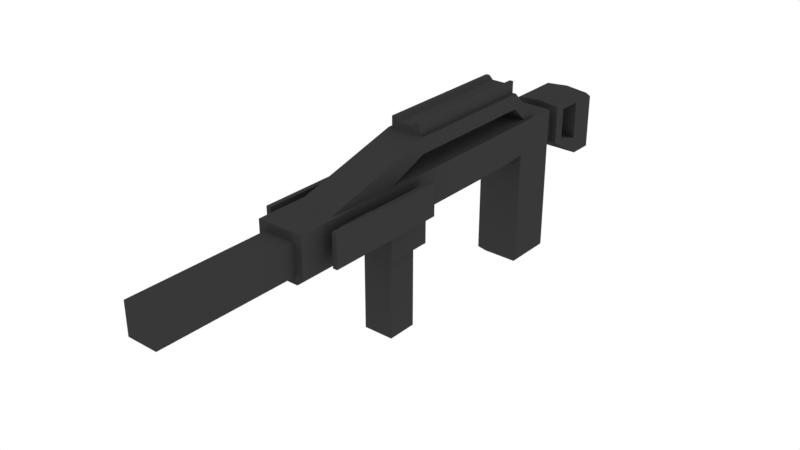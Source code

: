 # Source: M4.blend  (saved by Blender 2.82.7; exported with 4.5.12 LTS)
import bpy
from mathutils import Matrix  # noqa: F401  (used for matrix-valued properties, if any)

bpy.ops.wm.read_factory_settings(use_empty=True)
scene = bpy.context.scene
scene.name = 'Scene'

# ---- collections
col_collection = bpy.data.collections.new('Collection'); scene.collection.children.link(col_collection)

# ---- materials (node trees are filled in below, after node groups)
mat_metalblack = bpy.data.materials.new('MetalBlack')
mat_metalblack.alpha_threshold = 0.0
mat_metalblack.diffuse_color = (0.08714, 0.08714, 0.08714, 1.0)
mat_metalblack.roughness = 0.5

# ---- material node trees
mat_metalblack.use_nodes = True; mat_metalblack.node_tree.nodes.clear()
_N = mat_metalblack.node_tree.nodes; _L = mat_metalblack.node_tree.links
n0 = _N.new('ShaderNodeOutputMaterial'); n0.name = 'Material Output'; n0.location = (300, 300)
n1 = _N.new('ShaderNodeBsdfDiffuse'); n1.name = 'Diffuse BSDF'; n1.location = (10, 300)
n1.inputs[0].default_value = (0.03942, 0.03942, 0.03942, 1.0)
_L.new(n1.outputs[0], n0.inputs[0])
n0.is_active_output = True

# ---- world
world_world = bpy.data.worlds.new('World'); scene.world = world_world
world_world.color = (1.0, 1.0, 1.0)
world_world.use_sun_shadow = False
world_world.sun_shadow_jitter_overblur = 0.0
world_world.cycles.sampling_method = 'MANUAL'

# ---- meshes
me_mesh = bpy.data.meshes.new('Mesh')
me_mesh.from_pydata([(0.0, 0.14, 0.03), (0.0, 0.14, -0.03), (0.03, 0.14, -0.03), (0.0, 0.2, -0.03), (0.03, 0.2, -0.03), (0.03, 0.2, 0.03), (0.0, 0.14, 0.22), (0.03, 0.2, 0.22), (0.0, 0.2, 0.22), (0.0, 0.14, 0.28), (0.03, 0.2, 0.28), (0.0, 0.2, 0.28), (0.0, 0.14, 0.42), (0.03, 0.2, 0.42), (0.0, 0.2, 0.42), (0.03, 0.11, 0.22), (0.0, 0.11, 0.22), (0.03, 0.11, 0.28), (0.0, 0.11, 0.28), (0.0, 1.18e-08, 0.27), (0.0, 0.11, 0.27), (0.0, 1.005e-08, 0.23), (0.0, 0.11, 0.23), (0.02, 1.18e-08, 0.27), (0.02, 0.11, 0.27), (0.02, 1.005e-08, 0.23), (0.02, 0.11, 0.23), (0.0, 0.1173, -0.1), (0.03, 0.1173, -0.1), (0.0, 0.2, -0.1), (0.03, 0.197, -0.1), (0.0, 0.1173, -0.14), (0.02, 0.15, 0.42), (0.0, 0.15, 0.42), (0.02, 0.19, 0.42), (0.0, 0.19, 0.42), (0.02, 0.15, 0.6), (0.0, 0.15, 0.6), (0.02, 0.19, 0.6), (0.0, 0.2, 0.03), (0.015, 0.24, 0.22), (0.015, 0.255, 0.22), (0.015, 0.24, 0.04), (0.015, 0.255, 0.04), (0.02, 0.24, 0.22), (0.02, 0.255, 0.22), (0.02, 0.24, 0.04), (0.02, 0.255, 0.04), (0.01, 0.24, 0.04), (0.01, 0.24, 0.22), (0.01, 0.25, 0.22), (0.01, 0.25, 0.04), (0.0, 0.24, 0.04), (0.0, 0.24, 0.22), (0.0, 0.25, 0.22), (0.0, 0.25, 0.04), (0.0, 0.2, -0.05), (0.0, 0.1473, -0.05), (0.03, 0.1473, -0.05), (0.03, 0.197, -0.05), (0.0, 0.15, -0.03), (0.02, 0.15, -0.03), (0.0, 0.19, -0.03), (0.02, 0.19, -0.03), (0.0, 0.15, -0.05), (0.02, 0.15, -0.05), (0.0, 0.19, -0.05), (0.02, 0.19, -0.05), (0.0, 0.2, -0.12), (0.0, 0.185, -0.14), (0.03, 0.197, -0.12), (0.03, 0.157, 0.03), (0.013, 0.14, 0.03), (0.03, 0.123, 0.03), (0.03, 0.14, 0.03), (0.013, 0.14, 0.22), (0.03, 0.157, 0.22), (0.03, 0.14, 0.22), (0.03, 0.123, 0.22), (0.03, 0.148, 0.28), (0.022, 0.14, 0.28), (0.03, 0.132, 0.28), (0.03, 0.14, 0.28), (0.022, 0.14, 0.42), (0.03, 0.148, 0.42), (0.024, 0.146, 0.42), (0.021, 0.1173, -0.14), (0.03, 0.1173, -0.131), (0.03, 0.189, -0.131), (0.021, 0.185, -0.14), (0.0, 0.19, 0.6), (-0.025, 0.2, 0.37), (-0.025, 0.24, 0.22), (-0.025, 0.2, 0.27), (-0.025, 0.22, 0.22), (0.025, 0.2, 0.37), (0.025, 0.24, 0.22), (0.025, 0.2, 0.27), (0.025, 0.22, 0.22), (-0.025, 0.24, 0.04), (-0.025, 0.22, 0.04), (0.025, 0.22, 0.04), (0.025, 0.24, 0.04), (-0.025, 0.2, -8.742e-09), (-0.025, 0.2, 0.02), (0.025, 0.2, 0.02), (0.025, 0.2, -8.742e-09), (0.044, 0.1549, 0.39), (0.044, 0.1971, 0.39), (0.044, 0.1549, 0.23), (0.044, 0.1971, 0.23), (0.05, 0.1549, 0.39), (0.05, 0.1971, 0.39), (0.05, 0.1549, 0.23), (0.05, 0.1971, 0.23), (0.044, 0.1639, 0.315), (0.044, 0.1639, 0.365), (0.044, 0.1881, 0.365), (0.044, 0.1881, 0.315), (0.03, 0.164, 0.315), (0.03, 0.164, 0.365), (0.03, 0.1883, 0.365), (0.03, 0.1883, 0.315), (0.03, 0.19, -0.096), (0.03, 0.1403, -0.096), (0.03, 0.15, -0.06463), (0.03, 0.19, -0.06463), (0.0, 0.19, -0.096), (0.0, 0.1403, -0.096), (0.0, 0.15, -0.06463), (0.0, 0.19, -0.06463), (0.0, 9.972e-10, 0.02281), (0.0, 0.007187, 0.03), (0.0, 0.007187, -0.03), (0.0, -9.972e-10, -0.02281), (0.03, 0.007187, 0.03), (0.02281, 9.972e-10, 0.02281), (0.02281, -9.972e-10, -0.02281), (0.03, 0.007187, -0.03), (0.056, 0.1897, 0.258), (0.056, 0.1623, 0.258), (0.056, 0.1623, 0.362), (0.056, 0.1897, 0.362)], [], [(138, 2, 74, 73, 135), (133, 1, 2, 138), (5, 7, 76, 71), (135, 73, 72, 0, 132), (9, 80, 83, 12), (77, 76, 7, 10, 79, 82), (78, 77, 82, 81, 17, 15), (10, 11, 14, 13), (16, 15, 17, 18), (79, 10, 13, 84), (12, 83, 85, 32, 33), (21, 22, 26, 25), (25, 26, 24, 23), (23, 24, 20, 19), (21, 25, 23, 19), (26, 22, 20, 24), (68, 70, 88, 89, 69), (58, 57, 27, 28), (30, 59, 126, 123), (56, 59, 30, 29), (30, 28, 87, 88, 70), (28, 27, 31, 86, 87), (32, 34, 38, 36), (85, 84, 13, 34, 32), (13, 14, 35, 34), (33, 32, 36, 37), (41, 43, 51, 50), (42, 43, 47, 46), (46, 47, 45, 44), (44, 45, 41, 40), (42, 46, 44, 40), (47, 43, 41, 45), (51, 48, 52, 55), (42, 40, 49, 48), (43, 42, 48, 51), (40, 41, 50, 49), (49, 50, 54, 53), (50, 51, 55, 54), (48, 49, 53, 52), (3, 4, 63, 62), (2, 1, 60, 61), (4, 2, 61, 63), (61, 60, 64, 65), (63, 61, 65, 67), (62, 63, 67, 66), (58, 59, 67, 65), (59, 56, 66, 67), (58, 65, 64, 57), (29, 30, 70, 68), (3, 39, 5, 4), (10, 7, 8, 11), (5, 39, 8, 7), (0, 72, 75, 6), (6, 75, 78, 15, 16), (71, 72, 73, 74), (75, 76, 77, 78), (71, 76, 75, 72), (71, 74, 2, 4, 5), (79, 80, 81, 82), (83, 84, 85), (83, 80, 79, 84), (81, 80, 9, 18, 17), (88, 87, 86, 89), (86, 31, 69, 89), (90, 38, 34, 35), (36, 38, 90, 37), (91, 92, 94, 93), (93, 94, 98, 97), (97, 98, 96, 95), (95, 96, 92, 91), (96, 98, 101, 102), (99, 102, 106, 103), (94, 92, 99, 100), (98, 94, 100, 101), (101, 100, 104, 105), (102, 101, 105, 106), (100, 99, 103, 104), (107, 108, 117, 116), (114, 112, 142, 139), (111, 112, 108, 107), (109, 113, 111, 107), (114, 110, 108, 112), (115, 116, 120, 119), (108, 110, 118, 117), (109, 107, 116, 115), (110, 109, 115, 118), (120, 121, 122, 119), (118, 115, 119, 122), (116, 117, 121, 120), (117, 118, 122, 121), (92, 96, 102, 99), (126, 125, 129, 130), (28, 30, 123, 124), (58, 28, 124, 125), (59, 58, 125, 126), (125, 124, 128, 129), (123, 126, 130, 127), (124, 123, 127, 128), (137, 134, 133, 138), (136, 137, 138, 135), (131, 136, 135, 132), (134, 137, 136, 131), (109, 110, 114, 113), (140, 139, 142, 141), (113, 114, 139, 140), (112, 111, 141, 142), (111, 113, 140, 141)])
_uv = me_mesh.uv_layers.new(name='UVMap')
_uv.uv.foreach_set('vector', [0.3878, 0.5, 0.625, 0.5, 0.625, 0.6778, 0.5941, 0.75, 0.3878, 0.75, 0.3878, 0.25, 0.625, 0.25, 0.625, 0.5, 0.3878, 0.5, 0.0, 0.0, 0.625, 0.75, 0.625, 0.75, 0.4446, 0.5335, 0.3878, 0.75, 0.5941, 0.75, 0.625, 0.8222, 0.625, 1.0, 0.3878, 1.0, 0.625, 1.0, 0.625, 0.7831, 0.625, 0.7831, 0.625, 1.0, 0.625, 0.75, 0.625, 0.75, 0.625, 0.75, 0.625, 0.75, 0.625, 0.75, 0.625, 0.75, 0.625, 0.75, 0.625, 0.75, 0.625, 0.75, 0.625, 0.75, 0.625, 0.75, 0.625, 0.75, 0.625, 0.75, 0.875, 0.75, 0.875, 0.75, 0.625, 0.75, 0.625, 1.0, 0.625, 0.75, 0.625, 0.75, 0.625, 1.0, 0.625, 0.75, 0.625, 0.75, 0.625, 0.75, 0.625, 0.75, 0.625, 1.0, 0.625, 0.7831, 0.625, 0.75, 0.625, 0.75, 0.625, 1.0, 0.375, 0.25, 0.625, 0.25, 0.625, 0.5, 0.375, 0.5, 0.375, 0.5, 0.625, 0.5, 0.625, 0.75, 0.375, 0.75, 0.375, 0.75, 0.625, 0.75, 0.625, 1.0, 0.375, 1.0, 0.125, 0.5, 0.375, 0.5, 0.375, 0.75, 0.125, 0.75, 0.625, 0.5, 0.875, 0.5, 0.875, 0.75, 0.625, 0.75, 0.875, 0.5, 0.625, 0.5, 0.625, 0.5, 0.6612, 0.5, 0.875, 0.5, 0.625, 0.5, 0.625, 0.25, 0.625, 0.25, 0.625, 0.5, 0.625, 0.5, 0.625, 0.5, 0.625, 0.5, 0.625, 0.5, 0.875, 0.5, 0.625, 0.5, 0.625, 0.5, 0.875, 0.5, 0.625, 0.5, 0.625, 0.5, 0.625, 0.5, 0.625, 0.5, 0.625, 0.5, 0.625, 0.5, 0.625, 0.25, 0.625, 0.25, 0.625, 0.4638, 0.625, 0.5, 0.625, 0.75, 0.625, 0.75, 0.625, 0.75, 0.625, 0.75, 0.625, 0.75, 0.625, 0.75, 0.625, 0.75, 0.625, 0.75, 0.625, 0.75, 0.625, 0.75, 0.875, 0.75, 0.875, 0.75, 0.625, 0.75, 0.625, 1.0, 0.625, 0.75, 0.625, 0.75, 0.625, 1.0, 0.875, 0.75, 0.875, 0.5, 0.875, 0.5, 0.875, 0.75, 0.375, 0.25, 0.625, 0.25, 0.625, 0.5, 0.375, 0.5, 0.375, 0.5, 0.625, 0.5, 0.625, 0.75, 0.375, 0.75, 0.375, 0.75, 0.625, 0.75, 0.625, 1.0, 0.375, 1.0, 0.125, 0.5, 0.375, 0.5, 0.375, 0.75, 0.125, 0.75, 0.625, 0.5, 0.875, 0.5, 0.875, 0.75, 0.625, 0.75, 0.625, 0.25, 0.375, 0.25, 0.375, 0.25, 0.625, 0.25, 0.125, 0.5, 0.125, 0.75, 0.125, 0.75, 0.125, 0.5, 0.625, 0.25, 0.375, 0.25, 0.375, 0.25, 0.625, 0.25, 0.375, 1.0, 0.625, 1.0, 0.625, 1.0, 0.375, 1.0, 0.375, 1.0, 0.625, 1.0, 0.625, 1.0, 0.375, 1.0, 0.875, 0.75, 0.875, 0.5, 0.875, 0.5, 0.875, 0.75, 0.125, 0.5, 0.125, 0.75, 0.125, 0.75, 0.125, 0.5, 0.875, 0.5, 0.625, 0.5, 0.625, 0.5, 0.875, 0.5, 0.625, 0.5, 0.625, 0.25, 0.625, 0.25, 0.625, 0.5, 0.625, 0.5, 0.625, 0.5, 0.625, 0.5, 0.625, 0.5, 0.625, 0.5, 0.625, 0.25, 0.625, 0.25, 0.625, 0.5, 0.625, 0.5, 0.625, 0.5, 0.625, 0.5, 0.625, 0.5, 0.875, 0.5, 0.625, 0.5, 0.625, 0.5, 0.875, 0.5, 0.625, 0.5, 0.625, 0.5, 0.625, 0.5, 0.625, 0.5, 0.625, 0.5, 0.875, 0.5, 0.875, 0.5, 0.625, 0.5, 0.625, 0.5, 0.625, 0.5, 0.625, 0.25, 0.625, 0.25, 0.875, 0.5, 0.625, 0.5, 0.625, 0.5, 0.875, 0.5, 0.875, 0.5, 0.0, 0.0, 0.0, 0.0, 0.625, 0.5, 0.625, 0.75, 0.625, 0.75, 0.625, 0.0, 0.625, 0.0, 0.0, 0.0, 0.0, 0.0, 0.625, 0.0, 0.625, 0.75, 0.625, 0.0, 0.625, 0.5335, 0.625, 0.5335, 0.625, 0.0, 0.625, 1.0, 0.625, 0.8222, 0.625, 0.75, 0.625, 0.75, 0.625, 1.0, 0.625, 0.75, 0.625, 0.75, 0.625, 0.75, 0.625, 0.6778, 0.625, 0.8222, 0.625, 0.75, 0.625, 0.75, 0.625, 0.75, 0.4446, 0.5335, 0.625, 0.75, 0.625, 0.5335, 0.625, 0.5335, 0.625, 0.75, 0.625, 0.6778, 0.625, 0.5, 0.625, 0.5, 0.625, 0.75, 0.625, 0.75, 0.625, 0.75, 0.625, 0.75, 0.625, 0.75, 0.625, 0.7831, 0.625, 0.75, 0.625, 0.75, 0.625, 0.7831, 0.625, 0.7831, 0.625, 0.75, 0.625, 0.75, 0.625, 0.75, 0.625, 0.7831, 0.625, 1.0, 0.625, 1.0, 0.625, 0.75, 0.625, 0.5, 0.625, 0.5, 0.625, 0.4638, 0.625, 0.4638, 0.625, 0.4638, 0.625, 0.25, 0.625, 0.25, 0.625, 0.4638, 0.0, 0.0, 0.625, 0.75, 0.625, 0.75, 0.875, 0.75, 0.625, 0.75, 0.625, 0.75, 0.0, 0.0, 0.625, 1.0, 0.375, 0.0, 0.625, 0.0, 0.625, 0.25, 0.375, 0.25, 0.375, 0.25, 0.625, 0.25, 0.625, 0.5, 0.375, 0.5, 0.375, 0.5, 0.625, 0.5, 0.625, 0.75, 0.375, 0.75, 0.375, 0.75, 0.625, 0.75, 0.625, 1.0, 0.375, 1.0, 0.625, 0.75, 0.625, 0.5, 0.625, 0.5, 0.625, 0.75, 0.625, 1.0, 0.625, 0.75, 0.625, 0.75, 0.625, 1.0, 0.625, 0.25, 0.625, 0.0, 0.625, 0.0, 0.625, 0.25, 0.625, 0.5, 0.625, 0.25, 0.625, 0.25, 0.625, 0.5, 0.625, 0.5, 0.625, 0.25, 0.625, 0.25, 0.625, 0.5, 0.625, 0.75, 0.625, 0.5, 0.625, 0.5, 0.625, 0.75, 0.625, 0.25, 0.625, 0.0, 0.625, 0.0, 0.625, 0.25, 0.375, 1.0, 0.625, 1.0, 0.625, 1.0, 0.375, 1.0, 0.625, 0.5, 0.625, 0.75, 0.625, 0.75, 0.625, 0.5, 0.375, 0.75, 0.625, 0.75, 0.625, 1.0, 0.375, 1.0, 0.125, 0.5, 0.375, 0.5, 0.375, 0.75, 0.125, 0.75, 0.625, 0.5, 0.875, 0.5, 0.875, 0.75, 0.625, 0.75, 0.125, 0.5, 0.125, 0.75, 0.125, 0.75, 0.125, 0.5, 0.875, 0.75, 0.875, 0.5, 0.875, 0.5, 0.875, 0.75, 0.125, 0.5, 0.125, 0.75, 0.125, 0.75, 0.125, 0.5, 0.625, 0.25, 0.375, 0.25, 0.375, 0.25, 0.625, 0.25, 0.375, 0.0, 0.625, 0.0, 0.625, 0.25, 0.375, 0.25, 0.625, 0.25, 0.375, 0.25, 0.375, 0.25, 0.625, 0.25, 0.375, 1.0, 0.625, 1.0, 0.625, 1.0, 0.375, 1.0, 0.875, 0.75, 0.875, 0.5, 0.875, 0.5, 0.875, 0.75, 0.625, 0.0, 0.625, 0.75, 0.625, 0.75, 0.625, 0.0, 0.625, 0.5, 0.625, 0.5, 0.625, 0.5, 0.625, 0.5, 0.625, 0.5, 0.625, 0.5, 0.625, 0.5, 0.625, 0.5, 0.625, 0.5, 0.625, 0.5, 0.625, 0.5, 0.625, 0.5, 0.625, 0.5, 0.625, 0.5, 0.625, 0.5, 0.625, 0.5, 0.625, 0.5, 0.625, 0.5, 0.625, 0.5, 0.625, 0.5, 0.625, 0.5, 0.625, 0.5, 0.625, 0.5, 0.625, 0.5, 0.625, 0.5, 0.625, 0.5, 0.625, 0.5, 0.625, 0.5, 0.3151, 0.5299, 0.125, 0.5299, 0.125, 0.5, 0.375, 0.5, 0.3151, 0.7201, 0.3151, 0.5299, 0.3878, 0.5, 0.3878, 0.75, 0.125, 0.7201, 0.3151, 0.7201, 0.375, 0.75, 0.125, 0.75, 0.125, 0.5299, 0.3151, 0.5299, 0.3151, 0.7201, 0.125, 0.7201, 0.125, 0.5, 0.875, 0.5, 0.625, 0.5, 0.375, 0.5, 0.375, 0.5, 0.625, 0.5, 0.625, 0.75, 0.375, 0.75, 0.375, 0.5, 0.625, 0.5, 0.625, 0.5, 0.375, 0.5, 0.625, 0.75, 0.375, 0.75, 0.375, 0.75, 0.625, 0.75, 0.375, 0.75, 0.375, 0.5, 0.375, 0.5, 0.375, 0.75])
me_mesh.materials.append(mat_metalblack)
me_mesh.use_remesh_preserve_volume = False
me_mesh.use_remesh_preserve_attributes = False
me_mesh.use_mirror_vertex_groups = False
me_mesh.update()
arm_armature = bpy.data.armatures.new('Armature')  # bones are not reproduced

# ---- objects
ob_armature = bpy.data.objects.new('Armature', arm_armature)
ob_mesh = bpy.data.objects.new('Mesh', me_mesh)
ob_sphereselector = bpy.data.objects.new('SphereSelector', None)

# ---- transforms, parenting, visibility, modifiers, constraints
ob_armature.location = (0.0, 0.0, 0.0)
ob_armature.rotation_euler = (1.571, -0.0, 0.0)
ob_armature.show_in_front = True
ob_armature.lineart.crease_threshold = 0.0
ob_mesh.location = (0.0, 0.0, 0.0)
ob_mesh.rotation_euler = (1.571, -0.0, 0.0)
ob_mesh.lineart.crease_threshold = 0.0
_vg = ob_mesh.vertex_groups.new(name='Magazine')
for _i, _w in zip([19, 20, 21, 22, 23, 24, 25, 26], [0.1005, 0.05033, 0.0004897, 0.01223, 0.08239, 0.0317, 0.05097, 0.08515]): _vg.add([_i], _w, 'REPLACE')
_vg = ob_mesh.vertex_groups.new(name='Base')
for _i, _w in zip([0, 1, 2, 3, 4, 5, 6, 7, 8, 9, 10, 11, 12, 13, 14, 15, 16, 17, 18, 22, 26, 27, 28, 29, 30, 31, 32, 33, 34, 35, 36, 37, 38, 39, 40, 41, 42, 43, 44, 45, 46, 47, 48, 49, 50, 51, 52, 53, 54, 55, 56, 57, 58, 59, 60, 61, 62, 63, 64, 65, 66, 67, 68, 69, 70, 71, 72, 73, 74, 75, 76, 77, 78, 79, 80, 81, 82, 83, 84, 85, 86, 87, 88, 89, 90, 91, 92, 93, 94, 95, 96, 97, 98, 99, 100, 101, 102, 103, 104, 105, 106, 107, 108, 109, 110, 111, 112, 113, 114, 115, 116, 117, 118, 119, 120, 121, 122, 123, 124, 125, 126, 127, 128, 129, 130, 131, 132, 133, 134, 135, 136, 137, 138, 139, 140, 141, 142], [1.0, 1.0, 1.0, 1.0, 1.0, 1.0, 1.0, 1.0, 1.0, 1.0, 1.0, 1.0, 1.0, 1.0, 1.0, 1.0, 1.0, 1.0, 1.0, 0.0, 0.0, 1.0, 1.0, 1.0, 1.0, 1.0, 1.0, 1.0, 1.0, 1.0, 1.0, 1.0, 1.0, 1.0, 1.0, 1.0, 1.0, 1.0, 1.0, 1.0, 1.0, 1.0, 1.0, 1.0, 1.0, 1.0, 1.0, 1.0, 1.0, 1.0, 1.0, 1.0, 1.0, 1.0, 1.0, 1.0, 1.0, 1.0, 1.0, 1.0, 1.0, 1.0, 1.0, 1.0, 1.0, 1.0, 1.0, 1.0, 1.0, 1.0, 1.0, 1.0, 1.0, 1.0, 1.0, 1.0, 1.0, 1.0, 1.0, 1.0, 1.0, 1.0, 1.0, 1.0, 1.0, 1.0, 1.0, 1.0, 1.0, 1.0, 1.0, 1.0, 1.0, 1.0, 1.0, 1.0, 1.0, 1.0, 1.0, 1.0, 1.0, 1.0, 1.0, 1.0, 1.0, 1.0, 1.0, 1.0, 1.0, 1.0, 1.0, 1.0, 1.0, 1.0, 1.0, 1.0, 1.0, 1.0, 1.0, 1.0, 1.0, 1.0, 1.0, 1.0, 1.0, 1.0, 1.0, 1.0, 1.0, 1.0, 1.0, 1.0, 1.0, 1.0, 1.0, 1.0, 1.0]): _vg.add([_i], _w, 'REPLACE')
_m = ob_mesh.modifiers.new('Armature', 'ARMATURE')
_m.object = ob_armature
_m = ob_mesh.modifiers.new('Mirror', 'MIRROR')
_m = ob_mesh.modifiers.new('Weld', 'WELD')
ob_sphereselector.location = (0.0, 0.0, 0.0)
ob_sphereselector.empty_display_type = 'SPHERE'
ob_sphereselector.empty_display_size = 0.02
ob_sphereselector.lineart.crease_threshold = 0.0

# ---- collection membership
col_collection.objects.link(ob_armature)
col_collection.objects.link(ob_mesh)
col_collection.objects.link(ob_sphereselector)

# ---- scene / render settings (as saved in the file)
scene.frame_start = 1; scene.frame_end = 250; scene.frame_set(0)
scene.render.engine = 'CYCLES'
scene.render.resolution_percentage = 200
scene.render.dither_intensity = 0.0
scene.cycles.shading_system = True
scene.cycles.use_denoising = False
scene.cycles.samples = 128
scene.cycles.sampling_pattern = 'TABULATED_SOBOL'
scene.cycles.use_adaptive_sampling = False
scene.cycles.use_light_tree = False
scene.cycles.blur_glossy = 0.0
scene.cycles.sample_clamp_indirect = 0.0
scene.view_settings.view_transform = 'Standard'
bpy.context.view_layer.update()

# ---- added for rendering (the .blend has no active camera): camera
cam_auto = bpy.data.cameras.new('AutoCamera')
cam_auto.lens = 50.0
cam_auto.sensor_width = 36.0
cam_auto.clip_end = 1000.0
ob_auto_camera = bpy.data.objects.new('AutoCamera', cam_auto)
scene.collection.objects.link(ob_auto_camera)
ob_auto_camera.location = (0.731553, -1.10786, 0.712743)
ob_auto_camera.rotation_euler = (1.09748, -7.21219e-08, 0.694738)
scene.camera = ob_auto_camera
bpy.context.view_layer.update()
